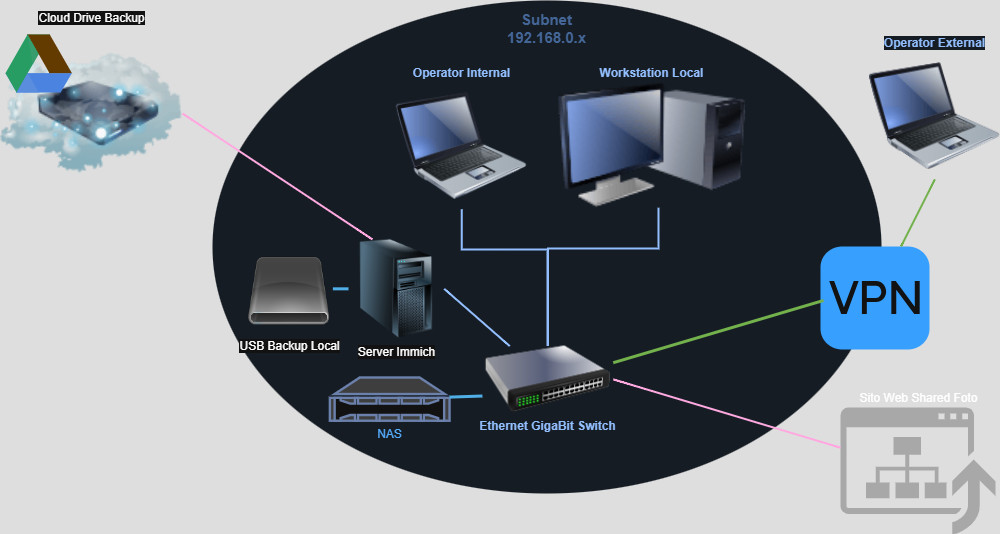

The diagram above was exported from draw.io. Its source (the exported page's mxGraphModel, read from the mxfile embedded in the PNG):
<mxGraphModel dx="2242" dy="527" grid="0" gridSize="10" guides="1" tooltips="1" connect="1" arrows="1" fold="1" page="0" pageScale="1" pageWidth="827" pageHeight="1169" background="none" math="1" shadow="0">
  <root>
    <mxCell id="X5NqExCQtvZxIxQ7pmgY-0" />
    <mxCell id="1" parent="X5NqExCQtvZxIxQ7pmgY-0" />
    <object label="Subnet&lt;br&gt;%subnet%.x" placeholders="1" subnet="192.168.0" id="Gr0Zq-AI6Quabplr0KPa-98">
      <mxCell style="ellipse;whiteSpace=wrap;html=1;strokeWidth=2;fillColor=#EDF5FF;fontSize=15;strokeColor=none;container=1;verticalAlign=top;spacingBottom=0;spacingTop=4;fontStyle=1;fontColor=#7EA6E0;metaEdit=1;" parent="1" vertex="1">
        <mxGeometry x="-617" y="202" width="669" height="493" as="geometry">
          <mxRectangle x="-576" y="218" width="250" height="60" as="alternateBounds" />
        </mxGeometry>
      </mxCell>
    </object>
    <mxCell id="Gr0Zq-AI6Quabplr0KPa-99" value="" style="edgeStyle=orthogonalEdgeStyle;rounded=0;html=1;endArrow=none;endFill=0;strokeColor=#0A3DA3;strokeWidth=2;fontSize=12;fontColor=#0A3DA3;startSize=8;endSize=8;" parent="Gr0Zq-AI6Quabplr0KPa-98" source="Gr0Zq-AI6Quabplr0KPa-105" target="Gr0Zq-AI6Quabplr0KPa-102" edge="1">
      <mxGeometry relative="1" as="geometry">
        <Array as="points">
          <mxPoint x="335" y="248" />
          <mxPoint x="446" y="248" />
        </Array>
      </mxGeometry>
    </mxCell>
    <object label="Workstation Local" placeholders="1" id="Gr0Zq-AI6Quabplr0KPa-102">
      <mxCell style="image;html=1;image=img/lib/clip_art/computers/Monitor_Tower_128x128.png;fontFamily=Helvetica;fontSize=12;fontColor=#0A3DA3;align=center;strokeWidth=2;fillColor=#EDF5FF;fontStyle=1;verticalAlign=bottom;strokeColor=none;labelBackgroundColor=#EDF5FF;labelBorderColor=none;labelPosition=center;verticalLabelPosition=top;" parent="Gr0Zq-AI6Quabplr0KPa-98" vertex="1">
        <mxGeometry x="344.9974327628362" y="81.99672025723473" width="188.10513447432763" height="125.23151125401931" as="geometry" />
      </mxCell>
    </object>
    <mxCell id="Gr0Zq-AI6Quabplr0KPa-105" value="Ethernet GigaBit Switch" style="image;html=1;image=img/lib/clip_art/networking/Switch_128x128.png;strokeColor=none;strokeWidth=2;fillColor=#EDF5FF;fontSize=12;labelBackgroundColor=#EDF5FF;fontStyle=1;fontColor=#0A3DA3;" parent="Gr0Zq-AI6Quabplr0KPa-98" vertex="1">
      <mxGeometry x="269.88997555012224" y="345.57556270096467" width="130.85574572127138" height="66.57877813504824" as="geometry" />
    </mxCell>
    <object label="Operator Internal" placeholders="1" id="Gr0Zq-AI6Quabplr0KPa-103">
      <mxCell style="image;html=1;image=img/lib/clip_art/computers/Laptop_128x128.png;fontFamily=Helvetica;fontSize=12;fontColor=#0A3DA3;align=center;strokeWidth=2;fillColor=#EDF5FF;fontStyle=1;verticalAlign=bottom;strokeColor=none;labelBackgroundColor=#EDF5FF;labelBorderColor=none;labelPosition=center;verticalLabelPosition=top;" parent="Gr0Zq-AI6Quabplr0KPa-98" vertex="1">
        <mxGeometry x="183.86090464547678" y="82.0015112540193" width="130.85574572127138" height="126.81672025723473" as="geometry" />
      </mxCell>
    </object>
    <mxCell id="Gr0Zq-AI6Quabplr0KPa-100" style="edgeStyle=orthogonalEdgeStyle;html=1;endArrow=none;endFill=0;strokeWidth=2;fontSize=12;fontColor=#0A3DA3;strokeColor=#0A3DA3;rounded=0;startSize=8;endSize=8;curved=0;exitX=0.5;exitY=1;exitDx=0;exitDy=0;" parent="Gr0Zq-AI6Quabplr0KPa-98" source="Gr0Zq-AI6Quabplr0KPa-103" target="Gr0Zq-AI6Quabplr0KPa-105" edge="1">
      <mxGeometry relative="1" as="geometry">
        <mxPoint x="-9.814180929095356" y="378.8649517684888" as="targetPoint" />
        <Array as="points">
          <mxPoint x="249" y="249" />
          <mxPoint x="335" y="249" />
        </Array>
      </mxGeometry>
    </mxCell>
    <mxCell id="ZfWoehLGzFEo1L7KARln-1" value="NAS" style="fontColor=#0066CC;verticalAlign=top;verticalLabelPosition=bottom;labelPosition=center;align=center;html=1;outlineConnect=0;fillColor=#CCCCCC;strokeColor=#6881B3;gradientColor=none;gradientDirection=north;strokeWidth=2;shape=mxgraph.networks.nas_filer;" vertex="1" parent="Gr0Zq-AI6Quabplr0KPa-98">
      <mxGeometry x="117.3655456171735" y="376.9954887218045" width="119.67799642218246" height="43.245614035087726" as="geometry" />
    </mxCell>
    <mxCell id="ZfWoehLGzFEo1L7KARln-9" style="rounded=0;orthogonalLoop=1;jettySize=auto;html=1;exitX=0;exitY=0.75;exitDx=0;exitDy=0;endArrow=none;startFill=0;fillColor=#1ba1e2;strokeColor=#006EAF;strokeWidth=3;" edge="1" parent="Gr0Zq-AI6Quabplr0KPa-98" source="Gr0Zq-AI6Quabplr0KPa-105" target="ZfWoehLGzFEo1L7KARln-1">
      <mxGeometry relative="1" as="geometry" />
    </mxCell>
    <mxCell id="ZfWoehLGzFEo1L7KARln-5" value="Server Immich" style="image;html=1;image=img/lib/clip_art/computers/Server_Tower_128x128.png" vertex="1" parent="Gr0Zq-AI6Quabplr0KPa-98">
      <mxGeometry x="135.99867620751343" y="238.90283208020048" width="95.74239713774597" height="98.84711779448622" as="geometry" />
    </mxCell>
    <mxCell id="Gr0Zq-AI6Quabplr0KPa-106" style="edgeStyle=none;curved=1;html=1;strokeWidth=2;fontSize=12;endArrow=none;endFill=0;rounded=0;fontColor=#0A3DA3;strokeColor=#0A3DA3;startSize=8;endSize=8;exitX=1;exitY=0.5;exitDx=0;exitDy=0;" parent="Gr0Zq-AI6Quabplr0KPa-98" source="ZfWoehLGzFEo1L7KARln-5" target="Gr0Zq-AI6Quabplr0KPa-105" edge="1">
      <mxGeometry relative="1" as="geometry">
        <mxPoint x="321.9338103756708" y="328.6666666666667" as="targetPoint" />
        <mxPoint x="300.391771019678" y="276.7719298245614" as="sourcePoint" />
      </mxGeometry>
    </mxCell>
    <mxCell id="ZfWoehLGzFEo1L7KARln-2" value="USB Backup Local" style="shape=image;html=1;verticalAlign=top;verticalLabelPosition=bottom;labelBackgroundColor=#ffffff;imageAspect=0;aspect=fixed;image=https://cdn0.iconfinder.com/data/icons/just-drivers/128/removeable.png" vertex="1" parent="Gr0Zq-AI6Quabplr0KPa-98">
      <mxGeometry x="33.0013595706619" y="244.6466165413534" width="87.3649373881932" height="87.3649373881932" as="geometry" />
    </mxCell>
    <mxCell id="ZfWoehLGzFEo1L7KARln-8" style="rounded=0;orthogonalLoop=1;jettySize=auto;html=1;strokeColor=#006EAF;strokeWidth=3;fillColor=#1ba1e2;endArrow=none;startFill=0;entryX=1;entryY=0.5;entryDx=0;entryDy=0;" edge="1" parent="Gr0Zq-AI6Quabplr0KPa-98" source="ZfWoehLGzFEo1L7KARln-5" target="ZfWoehLGzFEo1L7KARln-2">
      <mxGeometry relative="1" as="geometry">
        <mxPoint x="-27.525939177101968" y="567.1353383458647" as="sourcePoint" />
        <mxPoint x="-64.62611806797852" y="447.28320802005015" as="targetPoint" />
      </mxGeometry>
    </mxCell>
    <mxCell id="ZfWoehLGzFEo1L7KARln-3" value="Cloud Drive Backup" style="image;html=1;image=img/lib/clip_art/networking/Cloud_Storage_128x128.png;labelPosition=center;verticalLabelPosition=top;align=center;verticalAlign=bottom;" vertex="1" parent="1">
      <mxGeometry x="-829" y="229" width="182" height="172" as="geometry" />
    </mxCell>
    <mxCell id="ZfWoehLGzFEo1L7KARln-4" value="" style="dashed=0;outlineConnect=0;html=1;align=center;labelPosition=center;verticalLabelPosition=bottom;verticalAlign=top;shape=mxgraph.weblogos.google_drive" vertex="1" parent="1">
      <mxGeometry x="-824" y="236" width="66.4" height="58" as="geometry" />
    </mxCell>
    <mxCell id="ZfWoehLGzFEo1L7KARln-6" value="Sito Web Shared Foto" style="sketch=0;pointerEvents=1;shadow=0;dashed=0;html=1;strokeColor=none;fillColor=#505050;labelPosition=center;verticalLabelPosition=top;verticalAlign=bottom;outlineConnect=0;align=center;shape=mxgraph.office.concepts.upgrade_site;" vertex="1" parent="1">
      <mxGeometry x="11" y="609" width="155" height="127" as="geometry" />
    </mxCell>
    <mxCell id="ZfWoehLGzFEo1L7KARln-7" value="" style="html=1;strokeWidth=1;shadow=0;dashed=0;shape=mxgraph.ios7.misc.vpn;fillColor=#007AFF;strokeColor=none;buttonText=;strokeColor2=#222222;fontColor=#222222;fontSize=8;verticalLabelPosition=bottom;verticalAlign=top;align=center;sketch=0;" vertex="1" parent="1">
      <mxGeometry x="-9" y="448" width="109" height="103" as="geometry" />
    </mxCell>
    <mxCell id="ZfWoehLGzFEo1L7KARln-11" style="edgeStyle=none;curved=1;html=1;strokeWidth=2;fontSize=12;endArrow=none;endFill=0;rounded=0;fontColor=#0A3DA3;strokeColor=#A50040;startSize=8;endSize=8;exitX=1;exitY=0.5;exitDx=0;exitDy=0;entryX=0.25;entryY=0;entryDx=0;entryDy=0;fillColor=#d80073;" edge="1" parent="1" source="ZfWoehLGzFEo1L7KARln-3" target="ZfWoehLGzFEo1L7KARln-5">
      <mxGeometry relative="1" as="geometry">
        <mxPoint x="-310" y="558" as="targetPoint" />
        <mxPoint x="-375" y="500" as="sourcePoint" />
      </mxGeometry>
    </mxCell>
    <mxCell id="ZfWoehLGzFEo1L7KARln-12" style="edgeStyle=none;curved=1;html=1;strokeWidth=2;fontSize=12;endArrow=none;endFill=0;rounded=0;fontColor=#0A3DA3;strokeColor=#A50040;startSize=8;endSize=8;entryX=1;entryY=0.5;entryDx=0;entryDy=0;fillColor=#d80073;" edge="1" parent="1" source="ZfWoehLGzFEo1L7KARln-6" target="Gr0Zq-AI6Quabplr0KPa-105">
      <mxGeometry relative="1" as="geometry">
        <mxPoint x="-337" y="591" as="targetPoint" />
        <mxPoint x="-631" y="659" as="sourcePoint" />
      </mxGeometry>
    </mxCell>
    <object label="Operator External" placeholders="1" id="ZfWoehLGzFEo1L7KARln-13">
      <mxCell style="image;html=1;image=img/lib/clip_art/computers/Laptop_128x128.png;fontFamily=Helvetica;fontSize=12;fontColor=#0A3DA3;align=center;strokeWidth=2;fillColor=#EDF5FF;fontStyle=1;verticalAlign=bottom;strokeColor=none;labelBackgroundColor=#EDF5FF;labelBorderColor=none;labelPosition=center;verticalLabelPosition=top;" vertex="1" parent="1">
        <mxGeometry x="40.000904645476794" y="254.0015112540193" width="130.85574572127138" height="126.81672025723473" as="geometry" />
      </mxCell>
    </object>
    <mxCell id="ZfWoehLGzFEo1L7KARln-14" style="edgeStyle=none;curved=1;html=1;strokeWidth=2;fontSize=12;endArrow=none;endFill=0;rounded=0;fontColor=#0A3DA3;strokeColor=#2D7600;startSize=8;endSize=8;entryX=0.5;entryY=1;entryDx=0;entryDy=0;fillColor=#60a917;" edge="1" parent="1" source="ZfWoehLGzFEo1L7KARln-7" target="ZfWoehLGzFEo1L7KARln-13">
      <mxGeometry relative="1" as="geometry">
        <mxPoint x="-310" y="558" as="targetPoint" />
        <mxPoint x="-375" y="500" as="sourcePoint" />
      </mxGeometry>
    </mxCell>
    <mxCell id="ZfWoehLGzFEo1L7KARln-15" style="rounded=0;orthogonalLoop=1;jettySize=auto;html=1;exitX=1;exitY=0.25;exitDx=0;exitDy=0;endArrow=none;startFill=0;fillColor=#60a917;strokeColor=#2D7600;strokeWidth=3;entryX=0.028;entryY=0.524;entryDx=0;entryDy=0;entryPerimeter=0;" edge="1" parent="1" source="Gr0Zq-AI6Quabplr0KPa-105" target="ZfWoehLGzFEo1L7KARln-7">
      <mxGeometry relative="1" as="geometry">
        <mxPoint x="-129.32999999999998" y="459" as="sourcePoint" />
        <mxPoint x="-29.33000000000004" y="429" as="targetPoint" />
      </mxGeometry>
    </mxCell>
  </root>
</mxGraphModel>